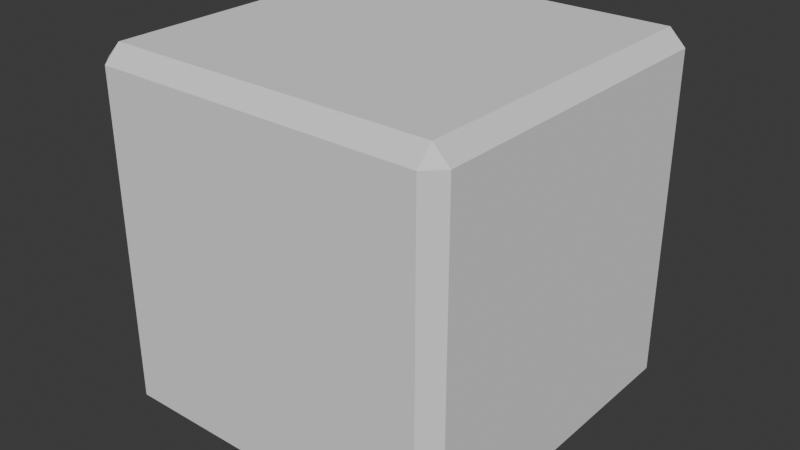# Source: block_archer.blend  (saved by Blender 5.1.29; exported with 4.5.12 LTS)
import bpy
from mathutils import Matrix  # noqa: F401  (used for matrix-valued properties, if any)

bpy.ops.wm.read_factory_settings(use_empty=True)
scene = bpy.context.scene
scene.name = 'Scene'

# ---- collections
col_collection = bpy.data.collections.new('Collection'); scene.collection.children.link(col_collection)

# ---- world
world_world = bpy.data.worlds.new('World'); scene.world = world_world
world_world.use_nodes = True; world_world.node_tree.nodes.clear()
_N = world_world.node_tree.nodes; _L = world_world.node_tree.links
n0 = _N.new('ShaderNodeOutputWorld'); n0.name = 'World Output'; n0.location = (200, 100)
n1 = _N.new('ShaderNodeBackground'); n1.name = 'Background'; n1.location = (-200, 100)
n1.inputs[0].default_value = (0.05088, 0.05088, 0.05088, 1.0)
_L.new(n1.outputs[0], n0.inputs[0])
n0.is_active_output = True
world_world.color = (0.05088, 0.05088, 0.05088)
world_world.sun_shadow_jitter_overblur = 0.0

# ---- meshes
me_cube_001 = bpy.data.meshes.new('Cube.001')
me_cube_001.from_pydata([(3.775e-08, 0.5, 0.4553), (3.437e-08, 0.4553, 0.5), (3.775e-08, 0.5, -0.4553), (3.437e-08, 0.4553, -0.5), (-3.775e-08, -0.5, 0.4553), (-3.437e-08, -0.4553, 0.5), (-3.775e-08, -0.5, -0.4553), (-3.437e-08, -0.4553, -0.5), (0.4553, -0.4553, -0.5), (0.5, -0.4553, -0.4553), (0.4553, -0.5, -0.4553), (0.5, -0.4553, 0.4553), (0.4553, -0.4553, 0.5), (0.4553, -0.5, 0.4553), (-0.4553, -0.4553, -0.5), (-0.4553, -0.5, -0.4553), (-0.5, -0.4553, -0.4553), (-0.4553, -0.4553, 0.5), (-0.5, -0.4553, 0.4553), (-0.4553, -0.5, 0.4553), (0.4553, 0.4553, -0.5), (0.4553, 0.5, -0.4553), (0.5, 0.4553, -0.4553), (0.4553, 0.4553, 0.5), (0.5, 0.4553, 0.4553), (0.4553, 0.5, 0.4553), (-0.4553, 0.4553, -0.5), (-0.5, 0.4553, -0.4553), (-0.4553, 0.5, -0.4553), (-0.4553, 0.4553, 0.5), (-0.4553, 0.5, 0.4553), (-0.5, 0.4553, 0.4553), (0.0, 0.0, -0.5), (0.0, 0.0, 0.5), (-0.4553, 3.437e-08, -0.5), (-0.5, 3.775e-08, -0.4553), (-0.4553, 3.437e-08, 0.5), (-0.5, 3.775e-08, 0.4553), (0.4553, -3.437e-08, -0.5), (0.5, -3.775e-08, -0.4553), (0.4553, -3.437e-08, 0.5), (0.5, -3.775e-08, 0.4553), (-3.775e-08, -0.5, 0.0), (0.5, -0.4553, 0.0), (0.4553, -0.5, 0.0), (-0.5, -0.4553, 0.0), (-0.4553, -0.5, 0.0), (-0.4553, 0.5, 0.0), (-0.5, 0.4553, 0.0), (0.5, 0.4553, 0.0), (0.4553, 0.5, 0.0), (-0.5, 3.775e-08, 0.0), (0.5, -3.775e-08, 0.0), (-0.1015, 0.4751, 0.0), (3.66e-08, 0.4847, 0.2333), (0.1015, 0.4751, 0.0), (3.66e-08, 0.4847, -0.2333), (3.775e-08, 0.5, -0.2958), (-0.1287, 0.4869, 0.0), (3.775e-08, 0.5, 0.2958), (0.1287, 0.4869, 0.0), (-0.05164, 0.3662, 0.0), (2.593e-08, 0.3435, 0.1187), (0.05164, 0.3662, 0.0), (2.593e-08, 0.3435, -0.1187)], [], [(20, 3, 2, 21), (34, 26, 3, 32), (44, 13, 4, 42), (36, 17, 5, 33), (29, 1, 0, 30), (8, 9, 10), (11, 12, 13), (14, 15, 16), (17, 18, 19), (20, 21, 22), (23, 24, 25), (26, 27, 28), (29, 30, 31), (7, 8, 10, 6), (43, 11, 13, 44), (5, 17, 19, 4), (45, 16, 15, 46), (34, 14, 16, 35), (36, 29, 31, 37), (47, 28, 27, 48), (3, 26, 28, 2), (1, 23, 25, 0), (49, 22, 21, 50), (38, 20, 22, 39), (40, 12, 11, 41), (32, 3, 20, 38), (42, 4, 19, 46), (52, 41, 11, 43), (33, 5, 12, 40), (51, 37, 31, 48), (12, 5, 4, 13), (14, 7, 6, 15), (45, 18, 37, 51), (1, 33, 40, 23), (49, 24, 41, 52), (7, 32, 38, 8), (23, 40, 41, 24), (8, 38, 39, 9), (17, 36, 37, 18), (26, 34, 35, 27), (29, 36, 33, 1), (14, 34, 32, 7), (22, 49, 52, 39), (16, 45, 51, 35), (35, 51, 48, 27), (39, 52, 43, 9), (6, 42, 46, 15), (24, 49, 50, 25), (30, 47, 48, 31), (18, 45, 46, 19), (9, 43, 44, 10), (10, 44, 42, 6), (55, 56, 64, 63), (28, 47, 58, 57, 2), (60, 59, 0, 25, 50), (2, 57, 60, 50, 21), (47, 30, 0, 59, 58), (53, 56, 57, 58), (54, 53, 58, 59), (55, 54, 59, 60), (56, 55, 60, 57), (61, 62, 63, 64), (53, 54, 62, 61), (54, 55, 63, 62), (56, 53, 61, 64)])
_uv = me_cube_001.uv_layers.new(name='UVMap')
_uv.uv.foreach_set('vector', [0.3638, 0.7388, 0.3638, 0.625, 0.3834, 0.625, 0.3834, 0.7388, 0.25, 0.5112, 0.3638, 0.5112, 0.3638, 0.625, 0.25, 0.625, 0.5, 0.01118, 0.6138, 0.01118, 0.6138, 0.125, 0.5, 0.125, 0.7472, 0.5056, 0.8638, 0.5112, 0.8638, 0.625, 0.7472, 0.625, 0.6306, 0.5, 0.6306, 0.625, 0.6138, 0.625, 0.6138, 0.5084, 0.1362, 0.7388, 0.1362, 0.75, 0.125, 0.7388, 0.6138, 0.0, 0.625, 0.01118, 0.6138, 0.01118, 0.1362, 0.5112, 0.125, 0.5112, 0.1362, 0.5, 0.625, 0.2463, 0.6138, 0.2584, 0.6138, 0.2388, 0.3638, 0.7388, 0.3834, 0.7388, 0.375, 0.7556, 0.6306, 0.75, 0.6138, 0.7612, 0.6138, 0.7416, 0.3638, 0.5112, 0.375, 0.4944, 0.3834, 0.5112, 0.6306, 0.5, 0.6138, 0.5084, 0.6138, 0.4888, 0.1362, 0.625, 0.1362, 0.7388, 0.125, 0.7388, 0.125, 0.625, 0.5, 0.0, 0.6138, 0.0, 0.6138, 0.01118, 0.5, 0.01118, 0.625, 0.1287, 0.625, 0.2463, 0.6138, 0.2388, 0.6138, 0.125, 0.5, 0.2598, 0.3862, 0.2612, 0.3862, 0.2388, 0.5, 0.2388, 0.25, 0.5112, 0.1362, 0.5112, 0.1362, 0.5, 0.2556, 0.4972, 0.6278, 0.3731, 0.6306, 0.5, 0.6138, 0.4888, 0.6138, 0.3736, 0.4986, 0.5098, 0.3834, 0.5112, 0.375, 0.4944, 0.4944, 0.4916, 0.3638, 0.625, 0.3638, 0.5112, 0.3834, 0.5112, 0.3834, 0.625, 0.6306, 0.625, 0.6306, 0.75, 0.6138, 0.7416, 0.6138, 0.625, 0.4944, 0.7584, 0.375, 0.7556, 0.3834, 0.7388, 0.4986, 0.7402, 0.25, 0.7388, 0.3638, 0.7388, 0.375, 0.7556, 0.2556, 0.7528, 0.6278, 0.8694, 0.625, 0.9888, 0.6138, 0.9888, 0.6138, 0.875, 0.25, 0.625, 0.3638, 0.625, 0.3638, 0.7388, 0.25, 0.7388, 0.5, 0.125, 0.6138, 0.125, 0.6138, 0.2388, 0.5, 0.2388, 0.4972, 0.8736, 0.6138, 0.875, 0.6138, 0.9888, 0.5, 0.9888, 0.7472, 0.625, 0.8638, 0.625, 0.8638, 0.7388, 0.7472, 0.7444, 0.4972, 0.3757, 0.6138, 0.3736, 0.6138, 0.4888, 0.4944, 0.4916, 0.625, 0.01118, 0.625, 0.1287, 0.6138, 0.125, 0.6138, 0.01118, 0.1362, 0.5112, 0.1362, 0.625, 0.125, 0.625, 0.125, 0.5112, 0.5, 0.2598, 0.6138, 0.2584, 0.6138, 0.3736, 0.4972, 0.3757, 0.6306, 0.625, 0.7472, 0.625, 0.7472, 0.7444, 0.6306, 0.75, 0.4944, 0.7584, 0.6138, 0.7612, 0.6138, 0.875, 0.4972, 0.8736, 0.1362, 0.625, 0.25, 0.625, 0.25, 0.7388, 0.1362, 0.7388, 0.6306, 0.75, 0.6278, 0.8694, 0.6138, 0.875, 0.6138, 0.7612, 0.1362, 0.7388, 0.25, 0.7388, 0.2556, 0.7528, 0.1362, 0.75, 0.625, 0.2463, 0.6278, 0.3731, 0.6138, 0.3736, 0.6138, 0.2584, 0.3638, 0.5112, 0.25, 0.5112, 0.2556, 0.4972, 0.375, 0.4944, 0.6306, 0.5, 0.7472, 0.5056, 0.7472, 0.625, 0.6306, 0.625, 0.1362, 0.5112, 0.25, 0.5112, 0.25, 0.625, 0.1362, 0.625, 0.375, 0.7556, 0.4944, 0.7584, 0.4972, 0.8736, 0.3806, 0.8722, 0.3862, 0.2612, 0.5, 0.2598, 0.4972, 0.3757, 0.3806, 0.3778, 0.3806, 0.3778, 0.4972, 0.3757, 0.4944, 0.4916, 0.375, 0.4944, 0.3806, 0.8722, 0.4972, 0.8736, 0.5, 0.9888, 0.3862, 0.9888, 0.3862, 0.125, 0.5, 0.125, 0.5, 0.2388, 0.3862, 0.2388, 0.6138, 0.7612, 0.4944, 0.7584, 0.4986, 0.7402, 0.6138, 0.7416, 0.6138, 0.5084, 0.4986, 0.5098, 0.4944, 0.4916, 0.6138, 0.4888, 0.6138, 0.2584, 0.5, 0.2598, 0.5, 0.2388, 0.6138, 0.2388, 0.3862, 0.0, 0.5, 0.0, 0.5, 0.01118, 0.3862, 0.01118, 0.3862, 0.01118, 0.5, 0.01118, 0.5, 0.125, 0.3862, 0.125, 0.4986, 0.6583, 0.4653, 0.625, 0.4653, 0.625, 0.4986, 0.6583, 0.3834, 0.5112, 0.4986, 0.5098, 0.4986, 0.5828, 0.4564, 0.625, 0.3834, 0.625, 0.4986, 0.6672, 0.5408, 0.625, 0.6138, 0.625, 0.6138, 0.7416, 0.4986, 0.7402, 0.3834, 0.625, 0.4564, 0.625, 0.4986, 0.6672, 0.4986, 0.7402, 0.3834, 0.7388, 0.4986, 0.5098, 0.6138, 0.5084, 0.6138, 0.625, 0.5408, 0.625, 0.4986, 0.5828, 0.4986, 0.5917, 0.4653, 0.625, 0.4564, 0.625, 0.4986, 0.5828, 0.5319, 0.625, 0.4986, 0.5917, 0.4986, 0.5828, 0.5408, 0.625, 0.4986, 0.6583, 0.5319, 0.625, 0.5408, 0.625, 0.4986, 0.6672, 0.4653, 0.625, 0.4986, 0.6583, 0.4986, 0.6672, 0.4564, 0.625, 0.4986, 0.5917, 0.5319, 0.625, 0.4986, 0.6583, 0.4653, 0.625, 0.4986, 0.5917, 0.5319, 0.625, 0.5319, 0.625, 0.4986, 0.5917, 0.5319, 0.625, 0.4986, 0.6583, 0.4986, 0.6583, 0.5319, 0.625, 0.4653, 0.625, 0.4986, 0.5917, 0.4986, 0.5917, 0.4653, 0.625])
me_cube_001.update()

# ---- objects
ob_cube = bpy.data.objects.new('Cube', me_cube_001)

# ---- transforms, parenting, visibility, modifiers, constraints
ob_cube.location = (0.0, 0.0, 0.0)

# ---- collection membership
col_collection.objects.link(ob_cube)

# ---- scene / render settings (as saved in the file)
scene.frame_start = 1; scene.frame_end = 250; scene.frame_set(1)
scene.render.engine = 'BLENDER_EEVEE_NEXT'
scene.render.bake_bias = 0.0
scene.render.bake_samples = 0
scene.cycles.sampling_pattern = 'TABULATED_SOBOL'
scene.eevee.use_volume_custom_range = False
bpy.context.view_layer.update()

# ---- added for rendering (the .blend has no active camera and no usable light): camera, sun
cam_auto = bpy.data.cameras.new('AutoCamera')
cam_auto.lens = 50.0
cam_auto.sensor_width = 36.0
cam_auto.clip_end = 1000.0
ob_auto_camera = bpy.data.objects.new('AutoCamera', cam_auto)
scene.collection.objects.link(ob_auto_camera)
ob_auto_camera.location = (1.60254, -1.92304, 1.28203)
ob_auto_camera.rotation_euler = (1.09748, -7.21219e-08, 0.694738)
scene.camera = ob_auto_camera
light_auto_sun = bpy.data.lights.new('AutoSun', 'SUN')
light_auto_sun.energy = 3.0
light_auto_sun.angle = 0.0523599
ob_auto_sun = bpy.data.objects.new('AutoSun', light_auto_sun)
scene.collection.objects.link(ob_auto_sun)
ob_auto_sun.rotation_euler = (0.872665, 0.174533, 0.523599)
bpy.context.view_layer.update()
